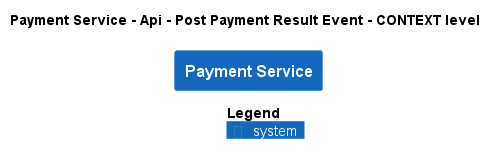

The diagram above was rendered by PlantUML. Its source (embedded in the PNG):
@startuml
!pragma layout smetana
!include ..\..\..\..\..\..\.c4s\C4_Context.puml

AddElementTag("state:new", $bgColor=green, $fontColor=#ffffff, $borderColor=green, $shadowing="False")
AddElementTag("state:changed", $bgColor=orange, $fontColor=#ffffff, $borderColor=orange, $shadowing="False")
AddElementTag("state:removed", $bgColor=red, $fontColor=#ffffff, $borderColor=red, $shadowing="False")

AddRelTag("state:new", $textColor=green, $lineColor=green)
AddRelTag("state:changed", $textColor=orange, $lineColor=orange)
AddRelTag("state:removed", $textColor=red, $lineColor=red)

SHOW_PERSON_PORTRAIT()
LAYOUT_TOP_DOWN()

skinparam linetype polyline

title Payment Service - Api - Post Payment Result Event - CONTEXT level

System(ECommercePlatform.SoftwareSystems.PaymentService, "Payment Service", "")



SHOW_LEGEND()
@enduml